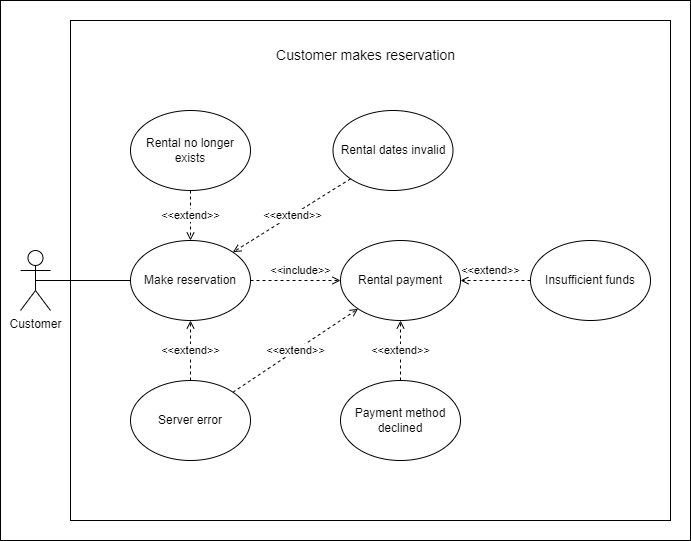

The diagram above was exported from draw.io. Its source (the exported page's mxGraphModel, read from the mxfile embedded in the PNG):
<mxGraphModel dx="1343" dy="719" grid="1" gridSize="10" guides="1" tooltips="1" connect="1" arrows="1" fold="1" page="1" pageScale="1" pageWidth="850" pageHeight="1100" background="#FFFFFF" math="0" shadow="0">
  <root>
    <mxCell id="0" />
    <mxCell id="1" parent="0" />
    <mxCell id="ZJ052JO7HgrN5hfhFk-5-1" value="" style="rounded=0;whiteSpace=wrap;html=1;" parent="1" vertex="1">
      <mxGeometry x="110" y="160" width="690" height="540" as="geometry" />
    </mxCell>
    <mxCell id="_XtLAFnW2TRrB4ut39vC-20" value="" style="rounded=0;whiteSpace=wrap;html=1;" vertex="1" parent="1">
      <mxGeometry x="180" y="180" width="600" height="500" as="geometry" />
    </mxCell>
    <mxCell id="WXyfZ2dJw7Lrl1GcgoIt-1" value="&lt;font style=&quot;font-size: 14px;&quot;&gt;Customer makes reservation&lt;/font&gt;" style="text;whiteSpace=wrap;html=1;align=center;" parent="1" vertex="1">
      <mxGeometry x="348.75" y="200" width="252.5" height="40" as="geometry" />
    </mxCell>
    <mxCell id="ZJ052JO7HgrN5hfhFk-5-21" style="edgeStyle=none;rounded=0;orthogonalLoop=1;jettySize=auto;html=1;exitX=0.5;exitY=0;exitDx=0;exitDy=0;dashed=1;startArrow=open;startFill=0;endArrow=none;endFill=0;" parent="1" edge="1">
      <mxGeometry relative="1" as="geometry">
        <mxPoint x="417.5" y="172.5" as="sourcePoint" />
        <mxPoint x="417.5" y="172.5" as="targetPoint" />
      </mxGeometry>
    </mxCell>
    <mxCell id="_XtLAFnW2TRrB4ut39vC-2" style="edgeStyle=none;rounded=0;orthogonalLoop=1;jettySize=auto;html=1;exitX=0.5;exitY=0.5;exitDx=0;exitDy=0;exitPerimeter=0;entryX=0;entryY=0.5;entryDx=0;entryDy=0;startArrow=none;startFill=0;endArrow=none;endFill=0;" edge="1" parent="1" source="0HFTfmaNAGYhw6b_XenU-1" target="_XtLAFnW2TRrB4ut39vC-1">
      <mxGeometry relative="1" as="geometry" />
    </mxCell>
    <mxCell id="0HFTfmaNAGYhw6b_XenU-1" value="Customer" style="shape=umlActor;verticalLabelPosition=bottom;verticalAlign=top;html=1;outlineConnect=0;" parent="1" vertex="1">
      <mxGeometry x="130" y="410" width="30" height="60" as="geometry" />
    </mxCell>
    <mxCell id="_XtLAFnW2TRrB4ut39vC-4" value="&amp;lt;&amp;lt;include&amp;gt;&amp;gt;" style="edgeStyle=none;rounded=0;orthogonalLoop=1;jettySize=auto;html=1;exitX=1;exitY=0.5;exitDx=0;exitDy=0;entryX=0;entryY=0.5;entryDx=0;entryDy=0;startArrow=none;startFill=0;endArrow=open;endFill=0;dashed=1;" edge="1" parent="1" source="_XtLAFnW2TRrB4ut39vC-1" target="_XtLAFnW2TRrB4ut39vC-3">
      <mxGeometry x="0.1111" y="10" relative="1" as="geometry">
        <mxPoint as="offset" />
      </mxGeometry>
    </mxCell>
    <mxCell id="_XtLAFnW2TRrB4ut39vC-1" value="Make reservation" style="ellipse;whiteSpace=wrap;html=1;" vertex="1" parent="1">
      <mxGeometry x="240" y="400" width="120" height="80" as="geometry" />
    </mxCell>
    <mxCell id="_XtLAFnW2TRrB4ut39vC-3" value="Rental payment" style="ellipse;whiteSpace=wrap;html=1;" vertex="1" parent="1">
      <mxGeometry x="450" y="400" width="120" height="80" as="geometry" />
    </mxCell>
    <mxCell id="_XtLAFnW2TRrB4ut39vC-6" value="&amp;lt;&amp;lt;extend&amp;gt;&amp;gt;" style="edgeStyle=none;rounded=0;orthogonalLoop=1;jettySize=auto;html=1;exitX=0.5;exitY=1;exitDx=0;exitDy=0;entryX=0.5;entryY=0;entryDx=0;entryDy=0;dashed=1;startArrow=none;startFill=0;endArrow=open;endFill=0;" edge="1" parent="1" source="_XtLAFnW2TRrB4ut39vC-5" target="_XtLAFnW2TRrB4ut39vC-1">
      <mxGeometry relative="1" as="geometry" />
    </mxCell>
    <mxCell id="_XtLAFnW2TRrB4ut39vC-5" value="Rental no longer exists" style="ellipse;whiteSpace=wrap;html=1;" vertex="1" parent="1">
      <mxGeometry x="240" y="270" width="120" height="80" as="geometry" />
    </mxCell>
    <mxCell id="_XtLAFnW2TRrB4ut39vC-8" value="&amp;lt;&amp;lt;extend&amp;gt;&amp;gt;" style="edgeStyle=none;rounded=0;orthogonalLoop=1;jettySize=auto;html=1;exitX=0.5;exitY=0;exitDx=0;exitDy=0;entryX=0.5;entryY=1;entryDx=0;entryDy=0;dashed=1;startArrow=none;startFill=0;endArrow=open;endFill=0;" edge="1" parent="1" source="_XtLAFnW2TRrB4ut39vC-7" target="_XtLAFnW2TRrB4ut39vC-1">
      <mxGeometry relative="1" as="geometry" />
    </mxCell>
    <mxCell id="_XtLAFnW2TRrB4ut39vC-11" value="&amp;lt;&amp;lt;extend&amp;gt;&amp;gt;" style="edgeStyle=none;rounded=0;orthogonalLoop=1;jettySize=auto;html=1;exitX=1;exitY=0;exitDx=0;exitDy=0;entryX=0;entryY=1;entryDx=0;entryDy=0;dashed=1;startArrow=none;startFill=0;endArrow=open;endFill=0;" edge="1" parent="1" source="_XtLAFnW2TRrB4ut39vC-7" target="_XtLAFnW2TRrB4ut39vC-3">
      <mxGeometry relative="1" as="geometry" />
    </mxCell>
    <mxCell id="_XtLAFnW2TRrB4ut39vC-7" value="Server error" style="ellipse;whiteSpace=wrap;html=1;" vertex="1" parent="1">
      <mxGeometry x="240" y="540" width="120" height="80" as="geometry" />
    </mxCell>
    <mxCell id="_XtLAFnW2TRrB4ut39vC-15" value="&amp;lt;&amp;lt;extend&amp;gt;&amp;gt;" style="edgeStyle=none;rounded=0;orthogonalLoop=1;jettySize=auto;html=1;exitX=0;exitY=0.5;exitDx=0;exitDy=0;entryX=1;entryY=0.5;entryDx=0;entryDy=0;dashed=1;startArrow=none;startFill=0;endArrow=open;endFill=0;" edge="1" parent="1" source="_XtLAFnW2TRrB4ut39vC-9" target="_XtLAFnW2TRrB4ut39vC-3">
      <mxGeometry x="0.1429" y="-10" relative="1" as="geometry">
        <mxPoint as="offset" />
      </mxGeometry>
    </mxCell>
    <mxCell id="_XtLAFnW2TRrB4ut39vC-9" value="Insufficient funds" style="ellipse;whiteSpace=wrap;html=1;" vertex="1" parent="1">
      <mxGeometry x="640" y="400" width="120" height="80" as="geometry" />
    </mxCell>
    <mxCell id="_XtLAFnW2TRrB4ut39vC-14" value="&amp;lt;&amp;lt;extend&amp;gt;&amp;gt;" style="edgeStyle=none;rounded=0;orthogonalLoop=1;jettySize=auto;html=1;exitX=0.5;exitY=0;exitDx=0;exitDy=0;entryX=0.5;entryY=1;entryDx=0;entryDy=0;dashed=1;startArrow=none;startFill=0;endArrow=open;endFill=0;" edge="1" parent="1" source="_XtLAFnW2TRrB4ut39vC-13" target="_XtLAFnW2TRrB4ut39vC-3">
      <mxGeometry relative="1" as="geometry" />
    </mxCell>
    <mxCell id="_XtLAFnW2TRrB4ut39vC-13" value="Payment method declined" style="ellipse;whiteSpace=wrap;html=1;" vertex="1" parent="1">
      <mxGeometry x="450" y="540" width="120" height="80" as="geometry" />
    </mxCell>
    <mxCell id="_XtLAFnW2TRrB4ut39vC-18" value="&amp;lt;&amp;lt;extend&amp;gt;&amp;gt;" style="edgeStyle=none;rounded=0;orthogonalLoop=1;jettySize=auto;html=1;exitX=0;exitY=1;exitDx=0;exitDy=0;entryX=1;entryY=0;entryDx=0;entryDy=0;dashed=1;startArrow=none;startFill=0;endArrow=open;endFill=0;" edge="1" parent="1" source="_XtLAFnW2TRrB4ut39vC-16" target="_XtLAFnW2TRrB4ut39vC-1">
      <mxGeometry relative="1" as="geometry" />
    </mxCell>
    <mxCell id="_XtLAFnW2TRrB4ut39vC-16" value="Rental dates invalid" style="ellipse;whiteSpace=wrap;html=1;" vertex="1" parent="1">
      <mxGeometry x="442.5" y="270" width="120" height="80" as="geometry" />
    </mxCell>
  </root>
</mxGraphModel>